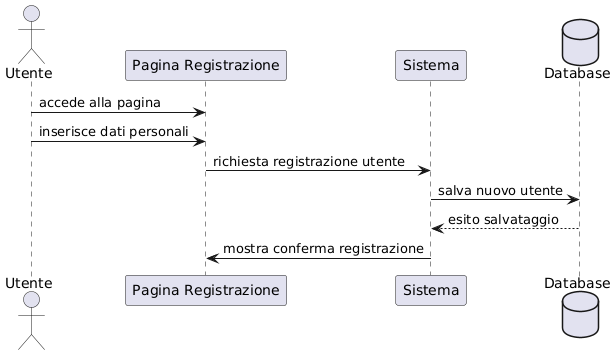

The diagram above was rendered by PlantUML. Its source (embedded in the PNG):
@startuml
actor Utente
participant "Pagina Registrazione" as Pagina
participant Sistema
database Database

Utente -> Pagina : accede alla pagina
Utente -> Pagina : inserisce dati personali


Pagina -> Sistema : richiesta registrazione utente
Sistema -> Database : salva nuovo utente
Database --> Sistema : esito salvataggio
Sistema -> Pagina : mostra conferma registrazione
@enduml